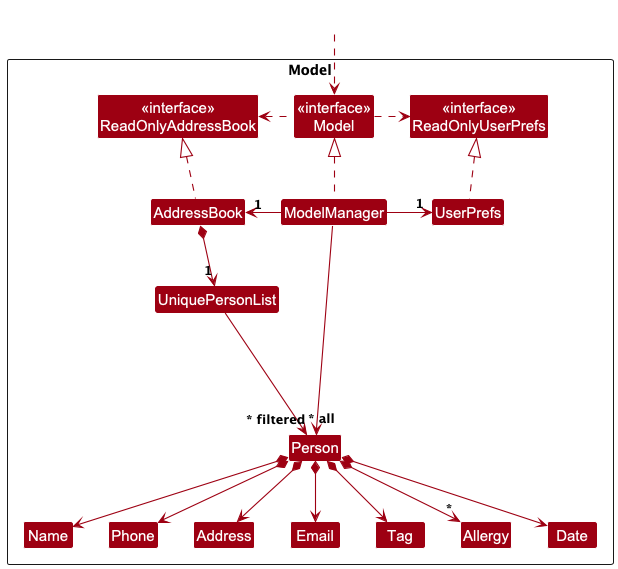

The diagram above was rendered by PlantUML. Its source (embedded in the PNG):
@startuml
!include style.puml
skinparam arrowThickness 1.1
skinparam arrowColor MODEL_COLOR
skinparam classBackgroundColor MODEL_COLOR

Package Model as ModelPackage <<Rectangle>>{
Class "<<interface>>\nReadOnlyAddressBook" as ReadOnlyAddressBook
Class "<<interface>>\nReadOnlyUserPrefs" as ReadOnlyUserPrefs
Class "<<interface>>\nModel" as Model
Class AddressBook
Class ModelManager
Class UserPrefs

Class UniquePersonList
Class Person
Class Address
Class Email
Class Name
Class Phone
Class Tag
Class Allergy
Class Date

Class I #FFFFFF
}

Class HiddenOutside #FFFFFF
HiddenOutside ..> Model

AddressBook .up.|> ReadOnlyAddressBook

ModelManager .up.|> Model
Model .right.> ReadOnlyUserPrefs
Model .left.> ReadOnlyAddressBook
ModelManager -left-> "1" AddressBook
ModelManager -right-> "1" UserPrefs
UserPrefs .up.|> ReadOnlyUserPrefs

AddressBook *--> "1" UniquePersonList
UniquePersonList --> "~* all" Person
Person *--> Name
Person *--> Phone
Person *--> Email
Person *--> Address
Person *--> "*" Allergy
Person *--> Tag
Person *--> Date

Person -[hidden]up--> I
UniquePersonList -[hidden]right-> I

Name -[hidden]right-> Phone
Phone -[hidden]right-> Address
Address -[hidden]right-> Email

ModelManager --> "~* filtered" Person
@enduml